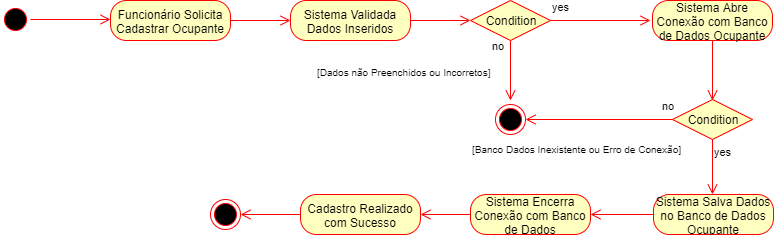

The diagram above was exported from draw.io. Its source (the exported page's mxGraphModel, read from the mxfile embedded in the PNG):
<mxGraphModel dx="984" dy="349" grid="1" gridSize="10" guides="1" tooltips="1" connect="1" arrows="1" fold="1" page="1" pageScale="1" pageWidth="1169" pageHeight="827" math="0" shadow="0">
  <root>
    <mxCell id="0" />
    <mxCell id="1" parent="0" />
    <mxCell id="mgFNoGiIyhNgD3u2KVaB-1" value="" style="ellipse;html=1;shape=startState;fillColor=#000000;strokeColor=#ff0000;" parent="1" vertex="1">
      <mxGeometry x="80" y="40" width="30" height="30" as="geometry" />
    </mxCell>
    <mxCell id="mgFNoGiIyhNgD3u2KVaB-2" value="" style="edgeStyle=orthogonalEdgeStyle;html=1;verticalAlign=bottom;endArrow=open;endSize=8;strokeColor=#ff0000;" parent="1" source="mgFNoGiIyhNgD3u2KVaB-1" edge="1">
      <mxGeometry relative="1" as="geometry">
        <mxPoint x="190" y="55" as="targetPoint" />
      </mxGeometry>
    </mxCell>
    <mxCell id="mgFNoGiIyhNgD3u2KVaB-3" value="Funcionário Solicita Cadastrar Ocupante" style="rounded=1;whiteSpace=wrap;html=1;arcSize=40;fontColor=#000000;fillColor=#ffffc0;strokeColor=#ff0000;" parent="1" vertex="1">
      <mxGeometry x="190" y="36" width="120" height="40" as="geometry" />
    </mxCell>
    <mxCell id="mgFNoGiIyhNgD3u2KVaB-4" value="" style="edgeStyle=orthogonalEdgeStyle;html=1;verticalAlign=bottom;endArrow=open;endSize=8;strokeColor=#ff0000;" parent="1" source="mgFNoGiIyhNgD3u2KVaB-3" edge="1">
      <mxGeometry relative="1" as="geometry">
        <mxPoint x="370" y="56" as="targetPoint" />
      </mxGeometry>
    </mxCell>
    <mxCell id="mgFNoGiIyhNgD3u2KVaB-5" value="Sistema Validada Dados Inseridos" style="rounded=1;whiteSpace=wrap;html=1;arcSize=40;fontColor=#000000;fillColor=#ffffc0;strokeColor=#ff0000;" parent="1" vertex="1">
      <mxGeometry x="370" y="36" width="120" height="40" as="geometry" />
    </mxCell>
    <mxCell id="mgFNoGiIyhNgD3u2KVaB-6" value="" style="edgeStyle=orthogonalEdgeStyle;html=1;verticalAlign=bottom;endArrow=open;endSize=8;strokeColor=#ff0000;" parent="1" edge="1">
      <mxGeometry relative="1" as="geometry">
        <mxPoint x="550" y="56" as="targetPoint" />
        <mxPoint x="490" y="56" as="sourcePoint" />
      </mxGeometry>
    </mxCell>
    <mxCell id="mgFNoGiIyhNgD3u2KVaB-7" value="Condition" style="rhombus;whiteSpace=wrap;html=1;fillColor=#ffffc0;strokeColor=#ff0000;" parent="1" vertex="1">
      <mxGeometry x="550" y="36" width="80" height="40" as="geometry" />
    </mxCell>
    <mxCell id="mgFNoGiIyhNgD3u2KVaB-8" value="no" style="edgeStyle=orthogonalEdgeStyle;html=1;align=left;verticalAlign=bottom;endArrow=open;endSize=8;strokeColor=#ff0000;" parent="1" source="mgFNoGiIyhNgD3u2KVaB-7" edge="1">
      <mxGeometry x="-1" y="-69" relative="1" as="geometry">
        <mxPoint x="730" y="56" as="targetPoint" />
        <mxPoint x="-60" y="-35" as="offset" />
      </mxGeometry>
    </mxCell>
    <mxCell id="mgFNoGiIyhNgD3u2KVaB-9" value="yes" style="edgeStyle=orthogonalEdgeStyle;html=1;align=left;verticalAlign=top;endArrow=open;endSize=8;strokeColor=#ff0000;" parent="1" source="mgFNoGiIyhNgD3u2KVaB-7" edge="1">
      <mxGeometry x="-1" y="61" relative="1" as="geometry">
        <mxPoint x="590" y="136" as="targetPoint" />
        <mxPoint x="-21" y="-46" as="offset" />
      </mxGeometry>
    </mxCell>
    <mxCell id="mgFNoGiIyhNgD3u2KVaB-10" value="" style="ellipse;html=1;shape=endState;fillColor=#000000;strokeColor=#ff0000;" parent="1" vertex="1">
      <mxGeometry x="575" y="140" width="30" height="30" as="geometry" />
    </mxCell>
    <mxCell id="mgFNoGiIyhNgD3u2KVaB-11" value="Sistema Abre Conexão com Banco de Dados Ocupante" style="rounded=1;whiteSpace=wrap;html=1;arcSize=40;fontColor=#000000;fillColor=#ffffc0;strokeColor=#ff0000;" parent="1" vertex="1">
      <mxGeometry x="732" y="36" width="120" height="40" as="geometry" />
    </mxCell>
    <mxCell id="mgFNoGiIyhNgD3u2KVaB-12" value="" style="edgeStyle=orthogonalEdgeStyle;html=1;verticalAlign=bottom;endArrow=open;endSize=8;strokeColor=#ff0000;" parent="1" source="mgFNoGiIyhNgD3u2KVaB-11" edge="1">
      <mxGeometry relative="1" as="geometry">
        <mxPoint x="792" y="136" as="targetPoint" />
      </mxGeometry>
    </mxCell>
    <mxCell id="mgFNoGiIyhNgD3u2KVaB-15" value="Condition" style="rhombus;whiteSpace=wrap;html=1;fillColor=#ffffc0;strokeColor=#ff0000;" parent="1" vertex="1">
      <mxGeometry x="752" y="135" width="80" height="40" as="geometry" />
    </mxCell>
    <mxCell id="mgFNoGiIyhNgD3u2KVaB-16" value="no" style="edgeStyle=orthogonalEdgeStyle;html=1;align=left;verticalAlign=bottom;endArrow=open;endSize=8;strokeColor=#ff0000;entryX=1;entryY=0.5;entryDx=0;entryDy=0;" parent="1" source="mgFNoGiIyhNgD3u2KVaB-15" target="mgFNoGiIyhNgD3u2KVaB-10" edge="1">
      <mxGeometry x="-0.8367" y="-5" relative="1" as="geometry">
        <mxPoint x="921" y="172" as="targetPoint" />
        <mxPoint as="offset" />
      </mxGeometry>
    </mxCell>
    <mxCell id="mgFNoGiIyhNgD3u2KVaB-17" value="yes" style="edgeStyle=orthogonalEdgeStyle;html=1;align=left;verticalAlign=top;endArrow=open;endSize=8;strokeColor=#ff0000;" parent="1" source="mgFNoGiIyhNgD3u2KVaB-15" edge="1">
      <mxGeometry x="-1" relative="1" as="geometry">
        <mxPoint x="792" y="230" as="targetPoint" />
      </mxGeometry>
    </mxCell>
    <mxCell id="mgFNoGiIyhNgD3u2KVaB-18" value="&lt;font style=&quot;font-size: 10px&quot;&gt;[Banco Dados Inexistente ou Erro de Conexão]&lt;/font&gt;" style="text;html=1;resizable=0;points=[];autosize=1;align=left;verticalAlign=top;spacingTop=-4;" parent="1" vertex="1">
      <mxGeometry x="550" y="175" width="220" height="20" as="geometry" />
    </mxCell>
    <mxCell id="mgFNoGiIyhNgD3u2KVaB-19" value="&lt;font style=&quot;font-size: 10px&quot;&gt;[Dados não Preenchidos ou Incorretos]&lt;/font&gt;" style="text;html=1;resizable=0;points=[];autosize=1;align=left;verticalAlign=top;spacingTop=-4;" parent="1" vertex="1">
      <mxGeometry x="395" y="98" width="190" height="20" as="geometry" />
    </mxCell>
    <mxCell id="mgFNoGiIyhNgD3u2KVaB-20" value="Sistema Salva Dados no Banco de Dados Ocupante" style="rounded=1;whiteSpace=wrap;html=1;arcSize=40;fontColor=#000000;fillColor=#ffffc0;strokeColor=#ff0000;" parent="1" vertex="1">
      <mxGeometry x="733" y="230" width="120" height="40" as="geometry" />
    </mxCell>
    <mxCell id="mgFNoGiIyhNgD3u2KVaB-21" value="" style="edgeStyle=orthogonalEdgeStyle;html=1;verticalAlign=bottom;endArrow=open;endSize=8;strokeColor=#ff0000;" parent="1" source="mgFNoGiIyhNgD3u2KVaB-20" edge="1">
      <mxGeometry relative="1" as="geometry">
        <mxPoint x="670" y="250" as="targetPoint" />
      </mxGeometry>
    </mxCell>
    <mxCell id="mgFNoGiIyhNgD3u2KVaB-22" value="Sistema Encerra Conexão com Banco de Dados" style="rounded=1;whiteSpace=wrap;html=1;arcSize=40;fontColor=#000000;fillColor=#ffffc0;strokeColor=#ff0000;" parent="1" vertex="1">
      <mxGeometry x="550" y="230" width="120" height="40" as="geometry" />
    </mxCell>
    <mxCell id="mgFNoGiIyhNgD3u2KVaB-23" value="" style="edgeStyle=orthogonalEdgeStyle;html=1;verticalAlign=bottom;endArrow=open;endSize=8;strokeColor=#ff0000;" parent="1" source="mgFNoGiIyhNgD3u2KVaB-22" edge="1">
      <mxGeometry relative="1" as="geometry">
        <mxPoint x="500" y="250" as="targetPoint" />
      </mxGeometry>
    </mxCell>
    <mxCell id="mgFNoGiIyhNgD3u2KVaB-24" value="Cadastro Realizado com Sucesso" style="rounded=1;whiteSpace=wrap;html=1;arcSize=40;fontColor=#000000;fillColor=#ffffc0;strokeColor=#ff0000;" parent="1" vertex="1">
      <mxGeometry x="380" y="230" width="120" height="40" as="geometry" />
    </mxCell>
    <mxCell id="mgFNoGiIyhNgD3u2KVaB-25" value="" style="edgeStyle=orthogonalEdgeStyle;html=1;verticalAlign=bottom;endArrow=open;endSize=8;strokeColor=#ff0000;" parent="1" source="mgFNoGiIyhNgD3u2KVaB-24" edge="1">
      <mxGeometry relative="1" as="geometry">
        <mxPoint x="320" y="250" as="targetPoint" />
      </mxGeometry>
    </mxCell>
    <mxCell id="mgFNoGiIyhNgD3u2KVaB-26" value="" style="ellipse;html=1;shape=endState;fillColor=#000000;strokeColor=#ff0000;" parent="1" vertex="1">
      <mxGeometry x="290" y="235" width="30" height="30" as="geometry" />
    </mxCell>
  </root>
</mxGraphModel>